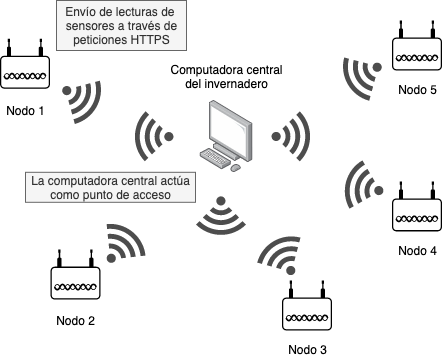

The diagram above was exported from draw.io. Its source (the exported page's mxGraphModel, read from the mxfile embedded in the PNG):
<mxGraphModel dx="868" dy="830" grid="1" gridSize="10" guides="1" tooltips="1" connect="1" arrows="1" fold="1" page="1" pageScale="1" pageWidth="850" pageHeight="1100" math="0" shadow="0">
  <root>
    <mxCell id="0" />
    <mxCell id="1" parent="0" />
    <mxCell id="2" value="" style="points=[];aspect=fixed;html=1;align=center;shadow=0;dashed=0;image;image=img/lib/allied_telesis/computer_and_terminals/Personal_Computer.svg;fontColor=#0066CC;" parent="1" vertex="1">
      <mxGeometry x="378.51" y="230" width="52.98" height="71.8" as="geometry" />
    </mxCell>
    <mxCell id="3" value="Computadora central&lt;br&gt;del invernadero" style="text;html=1;align=center;verticalAlign=middle;resizable=0;points=[];autosize=1;" parent="1" vertex="1">
      <mxGeometry x="340" y="190.9" width="130" height="30" as="geometry" />
    </mxCell>
    <mxCell id="4" value="" style="aspect=fixed;pointerEvents=1;shadow=0;dashed=0;html=1;strokeColor=none;labelPosition=center;verticalLabelPosition=bottom;verticalAlign=top;align=center;shape=mxgraph.mscae.enterprise.wireless_connection;fillColor=#4D4D4D;" parent="1" vertex="1">
      <mxGeometry x="450" y="240.9" width="42" height="50" as="geometry" />
    </mxCell>
    <mxCell id="5" value="" style="aspect=fixed;pointerEvents=1;shadow=0;dashed=0;html=1;strokeColor=none;labelPosition=center;verticalLabelPosition=bottom;verticalAlign=top;align=center;shape=mxgraph.mscae.enterprise.wireless_connection;fillColor=#4D4D4D;rotation=-210;" parent="1" vertex="1">
      <mxGeometry x="520.51" y="180" width="42" height="50" as="geometry" />
    </mxCell>
    <mxCell id="7" value="" style="aspect=fixed;pointerEvents=1;shadow=0;dashed=0;html=1;strokeColor=none;labelPosition=center;verticalLabelPosition=bottom;verticalAlign=top;align=center;shape=mxgraph.mscae.enterprise.wireless_connection;fillColor=#4D4D4D;rotation=-165;" parent="1" vertex="1">
      <mxGeometry x="520.51" y="290.9" width="42" height="50" as="geometry" />
    </mxCell>
    <mxCell id="8" value="" style="points=[[0.03,0.36,0],[0.18,0,0],[0.5,0.34,0],[0.82,0,0],[0.97,0.36,0],[1,0.67,0],[0.975,0.975,0],[0.5,1,0],[0.025,0.975,0],[0,0.67,0]];verticalLabelPosition=bottom;html=1;verticalAlign=top;aspect=fixed;align=center;pointerEvents=1;shape=mxgraph.cisco19.wireless_access_point;strokeColor=none;fillColor=#000000;" parent="1" vertex="1">
      <mxGeometry x="570.51" y="310.9" width="50" height="50" as="geometry" />
    </mxCell>
    <mxCell id="9" value="" style="points=[[0.03,0.36,0],[0.18,0,0],[0.5,0.34,0],[0.82,0,0],[0.97,0.36,0],[1,0.67,0],[0.975,0.975,0],[0.5,1,0],[0.025,0.975,0],[0,0.67,0]];verticalLabelPosition=bottom;html=1;verticalAlign=top;aspect=fixed;align=center;pointerEvents=1;shape=mxgraph.cisco19.wireless_access_point;strokeColor=none;fillColor=#000000;" parent="1" vertex="1">
      <mxGeometry x="570.51" y="150" width="50" height="50" as="geometry" />
    </mxCell>
    <mxCell id="10" value="Nodo 4" style="text;html=1;align=center;verticalAlign=middle;resizable=0;points=[];autosize=1;" parent="1" vertex="1">
      <mxGeometry x="570.51" y="370" width="50" height="20" as="geometry" />
    </mxCell>
    <mxCell id="11" value="Nodo 5" style="text;html=1;align=center;verticalAlign=middle;resizable=0;points=[];autosize=1;" parent="1" vertex="1">
      <mxGeometry x="570.51" y="209.1" width="50" height="20" as="geometry" />
    </mxCell>
    <mxCell id="12" value="Envío de lecturas de&amp;nbsp;&lt;br&gt;sensores a través de&lt;br&gt;peticiones HTTPS" style="text;html=1;align=center;verticalAlign=middle;resizable=0;points=[];autosize=1;fillColor=#f5f5f5;strokeColor=#666666;fontColor=#333333;" parent="1" vertex="1">
      <mxGeometry x="235" y="130" width="130" height="50" as="geometry" />
    </mxCell>
    <mxCell id="13" value="La computadora central actúa&lt;br&gt;como punto de acceso" style="text;html=1;align=center;verticalAlign=middle;resizable=0;points=[];autosize=1;fillColor=#f5f5f5;strokeColor=#666666;fontColor=#333333;" parent="1" vertex="1">
      <mxGeometry x="204" y="301.79999999999995" width="170" height="30" as="geometry" />
    </mxCell>
    <mxCell id="15" value="" style="aspect=fixed;pointerEvents=1;shadow=0;dashed=0;html=1;strokeColor=none;labelPosition=center;verticalLabelPosition=bottom;verticalAlign=top;align=center;shape=mxgraph.mscae.enterprise.wireless_connection;fillColor=#4D4D4D;rotation=-179;" parent="1" vertex="1">
      <mxGeometry x="310" y="240.9" width="42" height="50" as="geometry" />
    </mxCell>
    <mxCell id="17" value="" style="aspect=fixed;pointerEvents=1;shadow=0;dashed=0;html=1;strokeColor=none;labelPosition=center;verticalLabelPosition=bottom;verticalAlign=top;align=center;shape=mxgraph.mscae.enterprise.wireless_connection;fillColor=#4D4D4D;rotation=90;" parent="1" vertex="1">
      <mxGeometry x="378.51" y="321.79999999999995" width="42" height="50" as="geometry" />
    </mxCell>
    <mxCell id="18" value="" style="aspect=fixed;pointerEvents=1;shadow=0;dashed=0;html=1;strokeColor=none;labelPosition=center;verticalLabelPosition=bottom;verticalAlign=top;align=center;shape=mxgraph.mscae.enterprise.wireless_connection;fillColor=#4D4D4D;rotation=-120;" parent="1" vertex="1">
      <mxGeometry x="440" y="360.9" width="42" height="50" as="geometry" />
    </mxCell>
    <mxCell id="19" value="" style="points=[[0.03,0.36,0],[0.18,0,0],[0.5,0.34,0],[0.82,0,0],[0.97,0.36,0],[1,0.67,0],[0.975,0.975,0],[0.5,1,0],[0.025,0.975,0],[0,0.67,0]];verticalLabelPosition=bottom;html=1;verticalAlign=top;aspect=fixed;align=center;pointerEvents=1;shape=mxgraph.cisco19.wireless_access_point;strokeColor=none;fillColor=#000000;" parent="1" vertex="1">
      <mxGeometry x="460.51" y="410" width="50" height="50" as="geometry" />
    </mxCell>
    <mxCell id="20" value="Nodo 3" style="text;html=1;align=center;verticalAlign=middle;resizable=0;points=[];autosize=1;" parent="1" vertex="1">
      <mxGeometry x="460.51" y="469.1" width="50" height="20" as="geometry" />
    </mxCell>
    <mxCell id="24" value="" style="aspect=fixed;pointerEvents=1;shadow=0;dashed=0;html=1;strokeColor=none;labelPosition=center;verticalLabelPosition=bottom;verticalAlign=top;align=center;shape=mxgraph.mscae.enterprise.wireless_connection;fillColor=#4D4D4D;rotation=-51;" parent="1" vertex="1">
      <mxGeometry x="279" y="350" width="42" height="50" as="geometry" />
    </mxCell>
    <mxCell id="25" value="" style="points=[[0.03,0.36,0],[0.18,0,0],[0.5,0.34,0],[0.82,0,0],[0.97,0.36,0],[1,0.67,0],[0.975,0.975,0],[0.5,1,0],[0.025,0.975,0],[0,0.67,0]];verticalLabelPosition=bottom;html=1;verticalAlign=top;aspect=fixed;align=center;pointerEvents=1;shape=mxgraph.cisco19.wireless_access_point;strokeColor=none;fillColor=#000000;" parent="1" vertex="1">
      <mxGeometry x="229" y="379.1" width="50" height="50" as="geometry" />
    </mxCell>
    <mxCell id="26" value="Nodo 2" style="text;html=1;align=center;verticalAlign=middle;resizable=0;points=[];autosize=1;" parent="1" vertex="1">
      <mxGeometry x="229" y="440" width="50" height="20" as="geometry" />
    </mxCell>
    <mxCell id="28" value="" style="points=[[0.03,0.36,0],[0.18,0,0],[0.5,0.34,0],[0.82,0,0],[0.97,0.36,0],[1,0.67,0],[0.975,0.975,0],[0.5,1,0],[0.025,0.975,0],[0,0.67,0]];verticalLabelPosition=bottom;html=1;verticalAlign=top;aspect=fixed;align=center;pointerEvents=1;shape=mxgraph.cisco19.wireless_access_point;strokeColor=none;fillColor=#000000;" parent="1" vertex="1">
      <mxGeometry x="178.51" y="168.2" width="50" height="50" as="geometry" />
    </mxCell>
    <mxCell id="29" value="Nodo 1" style="text;html=1;align=center;verticalAlign=middle;resizable=0;points=[];autosize=1;" parent="1" vertex="1">
      <mxGeometry x="178.51" y="230" width="50" height="20" as="geometry" />
    </mxCell>
    <mxCell id="33" value="" style="aspect=fixed;pointerEvents=1;shadow=0;dashed=0;html=1;strokeColor=none;labelPosition=center;verticalLabelPosition=bottom;verticalAlign=top;align=center;shape=mxgraph.mscae.enterprise.wireless_connection;fillColor=#4D4D4D;rotation=30;" parent="1" vertex="1">
      <mxGeometry x="238.51" y="203.20000000000002" width="42" height="50" as="geometry" />
    </mxCell>
  </root>
</mxGraphModel>